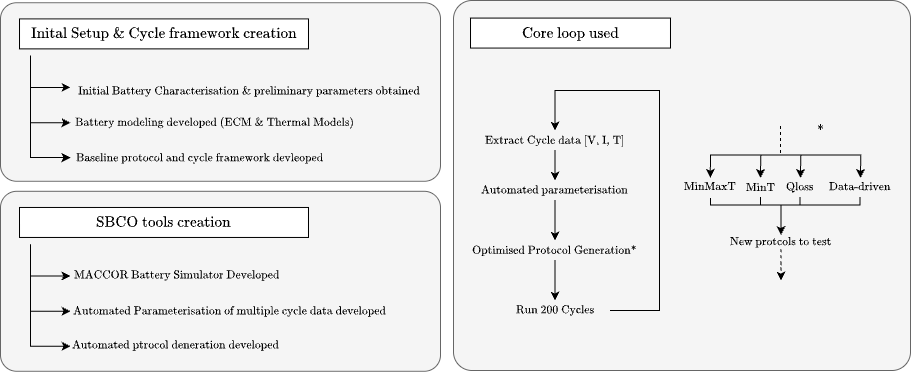

The diagram above was exported from draw.io. Its source (the exported page's mxGraphModel, read from the mxfile embedded in the PNG):
<mxGraphModel dx="1368" dy="1107" grid="1" gridSize="10" guides="1" tooltips="1" connect="1" arrows="1" fold="1" page="1" pageScale="1" pageWidth="827" pageHeight="1169" math="1" shadow="0">
  <root>
    <mxCell id="0" />
    <mxCell id="1" parent="0" />
    <mxCell id="2" parent="1" style="rounded=1;whiteSpace=wrap;html=1;fillColor=#f5f5f5;strokeColor=#666666;fontColor=#333333;arcSize=9;movable=1;resizable=1;rotatable=1;deletable=1;editable=1;locked=0;connectable=1;" value="" vertex="1">
      <mxGeometry height="178.59" width="440" x="3980" y="4432.21" as="geometry" />
    </mxCell>
    <mxCell id="3" parent="1" style="rounded=0;whiteSpace=wrap;html=1;movable=1;resizable=1;rotatable=1;deletable=1;editable=1;locked=0;connectable=1;fontSize=13;" value="&lt;span&gt;\(\text{Inital Setup \&amp;amp; Cycle framework creation}\)&lt;/span&gt;" vertex="1">
      <mxGeometry height="30" width="289" x="3999" y="4448.38" as="geometry" />
    </mxCell>
    <mxCell id="4" edge="1" parent="1" style="endArrow=classic;html=1;rounded=0;movable=1;resizable=1;rotatable=1;deletable=1;editable=1;locked=0;connectable=1;" value="">
      <mxGeometry height="50" relative="1" width="50" as="geometry">
        <Array as="points">
          <mxPoint x="4010" y="4516.89" />
          <mxPoint x="4029" y="4516.89" />
        </Array>
        <mxPoint x="4010" y="4485.1" as="sourcePoint" />
        <mxPoint x="4050" y="4516.89" as="targetPoint" />
      </mxGeometry>
    </mxCell>
    <mxCell id="5" parent="1" style="rounded=0;whiteSpace=wrap;html=1;fillColor=none;fontSize=10;movable=1;resizable=1;rotatable=1;deletable=1;editable=1;locked=0;connectable=1;strokeColor=none;" value="&lt;font&gt;\(\text{Initial Battery Characterisation \&amp;amp; preliminary parameters obtained}\)&lt;/font&gt;" vertex="1">
      <mxGeometry height="40" width="359" x="4050" y="4500.8" as="geometry" />
    </mxCell>
    <mxCell id="6" edge="1" parent="1" style="endArrow=classic;html=1;rounded=0;entryX=0;entryY=0.5;entryDx=0;entryDy=0;movable=1;resizable=1;rotatable=1;deletable=1;editable=1;locked=0;connectable=1;" target="7" value="">
      <mxGeometry height="50" relative="1" width="50" as="geometry">
        <Array as="points">
          <mxPoint x="4010" y="4552.21" />
          <mxPoint x="4018" y="4552.21" />
        </Array>
        <mxPoint x="4010" y="4516.89" as="sourcePoint" />
        <mxPoint x="4049" y="4576.89" as="targetPoint" />
      </mxGeometry>
    </mxCell>
    <mxCell id="7" parent="1" style="rounded=0;whiteSpace=wrap;html=1;fillColor=none;fontSize=10;movable=1;resizable=1;rotatable=1;deletable=1;editable=1;locked=0;connectable=1;strokeColor=none;" value="&lt;font&gt;\(\text{Battery modeling developed (ECM \&amp;amp; Thermal Models)}\)&lt;/font&gt;" vertex="1">
      <mxGeometry height="40" width="289" x="4050" y="4532.21" as="geometry" />
    </mxCell>
    <mxCell id="8" parent="1" style="rounded=0;whiteSpace=wrap;html=1;fillColor=none;fontSize=10;movable=1;resizable=1;rotatable=1;deletable=1;editable=1;locked=0;connectable=1;strokeColor=none;" value="&lt;font&gt;\(\text{Baseline protocol and cycle framework devleoped}\)&lt;/font&gt;" vertex="1">
      <mxGeometry height="40" width="259" x="4050" y="4568.1900000000005" as="geometry" />
    </mxCell>
    <mxCell id="9" parent="1" style="rounded=1;whiteSpace=wrap;html=1;fillColor=#f5f5f5;strokeColor=#666666;fontColor=#333333;arcSize=5;movable=1;resizable=1;rotatable=1;deletable=1;editable=1;locked=0;connectable=1;" value="" vertex="1">
      <mxGeometry height="370" width="457" x="4433" y="4430" as="geometry" />
    </mxCell>
    <mxCell id="10" parent="1" style="rounded=0;whiteSpace=wrap;html=1;fontSize=13;" value="&lt;span&gt;\(\text{Core loop used}\)&lt;/span&gt;" vertex="1">
      <mxGeometry height="30" width="200" x="4450" y="4447.58" as="geometry" />
    </mxCell>
    <mxCell id="11" edge="1" parent="1" source="12" style="edgeStyle=orthogonalEdgeStyle;rounded=0;orthogonalLoop=1;jettySize=auto;html=1;exitX=0.5;exitY=1;exitDx=0;exitDy=0;entryX=0.5;entryY=0;entryDx=0;entryDy=0;" target="14">
      <mxGeometry relative="1" as="geometry" />
    </mxCell>
    <mxCell id="12" parent="1" style="rounded=0;whiteSpace=wrap;html=1;fillColor=none;fontSize=10;strokeColor=none;" value="&lt;font&gt;\(\text{Extract Cycle data [V, I, T]}\)&lt;/font&gt;" vertex="1">
      <mxGeometry height="20" width="185" x="4442" y="4560" as="geometry" />
    </mxCell>
    <mxCell id="13" edge="1" parent="1" source="14" style="edgeStyle=orthogonalEdgeStyle;rounded=0;orthogonalLoop=1;jettySize=auto;html=1;exitX=0.5;exitY=1;exitDx=0;exitDy=0;entryX=0.5;entryY=0;entryDx=0;entryDy=0;" target="16">
      <mxGeometry relative="1" as="geometry" />
    </mxCell>
    <mxCell id="14" parent="1" style="rounded=0;whiteSpace=wrap;html=1;fillColor=none;fontSize=10;strokeColor=none;" value="&lt;font&gt;\(\text{Automated parameterisation}\)&lt;/font&gt;" vertex="1">
      <mxGeometry height="20" width="289" x="4390" y="4610" as="geometry" />
    </mxCell>
    <mxCell id="15" edge="1" parent="1" source="16" style="edgeStyle=orthogonalEdgeStyle;rounded=0;orthogonalLoop=1;jettySize=auto;html=1;exitX=0.5;exitY=1;exitDx=0;exitDy=0;entryX=0.5;entryY=0;entryDx=0;entryDy=0;" target="18">
      <mxGeometry relative="1" as="geometry" />
    </mxCell>
    <mxCell id="16" parent="1" style="rounded=0;whiteSpace=wrap;html=1;fillColor=none;fontSize=10;strokeColor=none;" value="&lt;font&gt;\(\text{Optimised Protocol Generation*}\)&lt;/font&gt;" vertex="1">
      <mxGeometry height="20" width="289" x="4390" y="4670" as="geometry" />
    </mxCell>
    <mxCell id="17" edge="1" parent="1" source="18" style="edgeStyle=orthogonalEdgeStyle;rounded=0;orthogonalLoop=1;jettySize=auto;html=1;entryX=0.5;entryY=0;entryDx=0;entryDy=0;" target="12">
      <mxGeometry relative="1" as="geometry">
        <Array as="points">
          <mxPoint x="4639" y="4740" />
          <mxPoint x="4639" y="4520" />
          <mxPoint x="4535" y="4520" />
        </Array>
      </mxGeometry>
    </mxCell>
    <mxCell id="18" parent="1" style="rounded=0;whiteSpace=wrap;html=1;fillColor=none;fontSize=10;strokeColor=none;" value="&lt;font&gt;\(\text{Run 200 Cycles}\)&lt;/font&gt;" vertex="1">
      <mxGeometry height="20" width="110" x="4479.5" y="4730" as="geometry" />
    </mxCell>
    <mxCell id="19" parent="1" style="rounded=0;whiteSpace=wrap;html=1;fillColor=none;fontSize=12;strokeColor=none;" value="&lt;font&gt;\(\text{*}\)&lt;/font&gt;" vertex="1">
      <mxGeometry height="20" width="19" x="4790.5" y="4550" as="geometry" />
    </mxCell>
    <mxCell id="20" edge="1" parent="1" source="21" style="edgeStyle=orthogonalEdgeStyle;rounded=0;orthogonalLoop=1;jettySize=auto;html=1;entryX=0.5;entryY=0;entryDx=0;entryDy=0;" target="35">
      <mxGeometry relative="1" as="geometry">
        <Array as="points">
          <mxPoint x="4690" y="4634.5" />
          <mxPoint x="4761" y="4634.5" />
        </Array>
      </mxGeometry>
    </mxCell>
    <mxCell id="21" parent="1" style="rounded=0;whiteSpace=wrap;html=1;fillColor=none;fontSize=10;strokeColor=none;" value="&lt;font&gt;\(\text{MinMaxT}\)&lt;/font&gt;" vertex="1">
      <mxGeometry height="20" width="60" x="4660" y="4607.39" as="geometry" />
    </mxCell>
    <mxCell id="22" edge="1" parent="1" source="23" style="edgeStyle=orthogonalEdgeStyle;rounded=0;orthogonalLoop=1;jettySize=auto;html=1;entryX=0.5;entryY=0;entryDx=0;entryDy=0;" target="35">
      <mxGeometry relative="1" as="geometry">
        <Array as="points">
          <mxPoint x="4740" y="4634.5" />
          <mxPoint x="4761" y="4634.5" />
        </Array>
      </mxGeometry>
    </mxCell>
    <mxCell id="23" parent="1" style="rounded=0;whiteSpace=wrap;html=1;fillColor=none;fontSize=10;strokeColor=none;" value="&lt;font&gt;\(\text{MinT}\)&lt;/font&gt;" vertex="1">
      <mxGeometry height="20" width="60" x="4710" y="4606.5" as="geometry" />
    </mxCell>
    <mxCell id="24" edge="1" parent="1" source="25" style="edgeStyle=orthogonalEdgeStyle;rounded=0;orthogonalLoop=1;jettySize=auto;html=1;entryX=0.5;entryY=0;entryDx=0;entryDy=0;" target="35">
      <mxGeometry relative="1" as="geometry">
        <Array as="points">
          <mxPoint x="4780" y="4634.5" />
          <mxPoint x="4761" y="4634.5" />
        </Array>
      </mxGeometry>
    </mxCell>
    <mxCell id="25" parent="1" style="rounded=0;whiteSpace=wrap;html=1;fillColor=none;fontSize=10;strokeColor=none;" value="&lt;font&gt;\(\text{Qloss}\)&lt;/font&gt;" vertex="1">
      <mxGeometry height="20" width="60" x="4749.5" y="4606.5" as="geometry" />
    </mxCell>
    <mxCell id="26" edge="1" parent="1" source="27" style="edgeStyle=orthogonalEdgeStyle;rounded=0;orthogonalLoop=1;jettySize=auto;html=1;entryX=0.5;entryY=0;entryDx=0;entryDy=0;" target="35">
      <mxGeometry relative="1" as="geometry">
        <Array as="points">
          <mxPoint x="4839" y="4634.5" />
          <mxPoint x="4761" y="4634.5" />
        </Array>
        <mxPoint x="4760" y="4654.5" as="targetPoint" />
      </mxGeometry>
    </mxCell>
    <mxCell id="27" parent="1" style="rounded=0;whiteSpace=wrap;html=1;fillColor=none;fontSize=10;strokeColor=none;" value="&lt;font&gt;\(\text{Data-driven}\)&lt;/font&gt;" vertex="1">
      <mxGeometry height="20" width="60" x="4809.5" y="4606.5" as="geometry" />
    </mxCell>
    <mxCell id="28" edge="1" parent="1" style="endArrow=none;html=1;rounded=0;endFill=0;dashed=1;" value="">
      <mxGeometry height="50" relative="1" width="50" as="geometry">
        <mxPoint x="4760" y="4555.5" as="sourcePoint" />
        <mxPoint x="4760" y="4584.5" as="targetPoint" />
      </mxGeometry>
    </mxCell>
    <mxCell id="29" edge="1" parent="1" style="endArrow=classic;html=1;rounded=0;entryX=0.5;entryY=0;entryDx=0;entryDy=0;" value="">
      <mxGeometry height="50" relative="1" width="50" as="geometry">
        <Array as="points">
          <mxPoint x="4690" y="4584.5" />
        </Array>
        <mxPoint x="4760" y="4584.5" as="sourcePoint" />
        <mxPoint x="4689.75" y="4607.39" as="targetPoint" />
      </mxGeometry>
    </mxCell>
    <mxCell id="30" edge="1" parent="1" style="endArrow=classic;html=1;rounded=0;entryX=0.5;entryY=0;entryDx=0;entryDy=0;" value="">
      <mxGeometry height="50" relative="1" width="50" as="geometry">
        <Array as="points">
          <mxPoint x="4740.25" y="4584.5" />
        </Array>
        <mxPoint x="4760" y="4584.5" as="sourcePoint" />
        <mxPoint x="4740" y="4607.39" as="targetPoint" />
      </mxGeometry>
    </mxCell>
    <mxCell id="31" edge="1" parent="1" style="endArrow=classic;html=1;rounded=0;entryX=0.5;entryY=0;entryDx=0;entryDy=0;" value="">
      <mxGeometry height="50" relative="1" width="50" as="geometry">
        <Array as="points">
          <mxPoint x="4780.25" y="4584.5" />
        </Array>
        <mxPoint x="4760" y="4584.5" as="sourcePoint" />
        <mxPoint x="4780" y="4607.39" as="targetPoint" />
      </mxGeometry>
    </mxCell>
    <mxCell id="32" edge="1" parent="1" style="endArrow=classic;html=1;rounded=0;entryX=0.5;entryY=0;entryDx=0;entryDy=0;" value="">
      <mxGeometry height="50" relative="1" width="50" as="geometry">
        <Array as="points">
          <mxPoint x="4840.25" y="4584.5" />
        </Array>
        <mxPoint x="4780" y="4584.5" as="sourcePoint" />
        <mxPoint x="4840" y="4607.39" as="targetPoint" />
      </mxGeometry>
    </mxCell>
    <mxCell id="33" edge="1" parent="1" style="endArrow=classic;html=1;rounded=0;entryX=0;entryY=0.5;entryDx=0;entryDy=0;movable=1;resizable=1;rotatable=1;deletable=1;editable=1;locked=0;connectable=1;" value="">
      <mxGeometry height="50" relative="1" width="50" as="geometry">
        <Array as="points">
          <mxPoint x="4010" y="4587.12" />
          <mxPoint x="4018" y="4587.12" />
        </Array>
        <mxPoint x="4010" y="4544.8" as="sourcePoint" />
        <mxPoint x="4050" y="4587.12" as="targetPoint" />
      </mxGeometry>
    </mxCell>
    <mxCell id="34" edge="1" parent="1" source="35" style="edgeStyle=orthogonalEdgeStyle;rounded=0;orthogonalLoop=1;jettySize=auto;html=1;dashed=1;">
      <mxGeometry relative="1" as="geometry">
        <mxPoint x="4760.5" y="4710" as="targetPoint" />
      </mxGeometry>
    </mxCell>
    <mxCell id="35" parent="1" style="rounded=0;whiteSpace=wrap;html=1;fillColor=none;fontSize=10;strokeColor=none;" value="&lt;font&gt;\(\text{New protcols to test}\)&lt;/font&gt;" vertex="1">
      <mxGeometry height="14.3" width="60" x="4730.5" y="4664.5" as="geometry" />
    </mxCell>
    <mxCell id="36" parent="1" style="rounded=1;whiteSpace=wrap;html=1;fillColor=#f5f5f5;strokeColor=#666666;fontColor=#333333;arcSize=9;movable=1;resizable=1;rotatable=1;deletable=1;editable=1;locked=0;connectable=1;" value="" vertex="1">
      <mxGeometry height="180" width="440" x="3980" y="4620.8" as="geometry" />
    </mxCell>
    <mxCell id="37" parent="1" style="rounded=0;whiteSpace=wrap;html=1;movable=1;resizable=1;rotatable=1;deletable=1;editable=1;locked=0;connectable=1;fontSize=13;" value="&lt;span&gt;\(\text{SBCO tools creation}\)&lt;/span&gt;" vertex="1">
      <mxGeometry height="30" width="289" x="3999" y="4636.97" as="geometry" />
    </mxCell>
    <mxCell id="38" edge="1" parent="1" style="endArrow=classic;html=1;rounded=0;movable=1;resizable=1;rotatable=1;deletable=1;editable=1;locked=0;connectable=1;" value="">
      <mxGeometry height="50" relative="1" width="50" as="geometry">
        <Array as="points">
          <mxPoint x="4010" y="4705.4800000000005" />
          <mxPoint x="4029" y="4705.4800000000005" />
        </Array>
        <mxPoint x="4010" y="4673.6900000000005" as="sourcePoint" />
        <mxPoint x="4050" y="4705.4800000000005" as="targetPoint" />
      </mxGeometry>
    </mxCell>
    <mxCell id="39" parent="1" style="rounded=0;whiteSpace=wrap;html=1;fillColor=none;fontSize=10;movable=1;resizable=1;rotatable=1;deletable=1;editable=1;locked=0;connectable=1;strokeColor=none;" value="&lt;font&gt;\(\text{MACCOR Battery Simulator Developed}\)&lt;/font&gt;" vertex="1">
      <mxGeometry height="25" width="214" x="4050" y="4692.8" as="geometry" />
    </mxCell>
    <mxCell id="40" edge="1" parent="1" style="endArrow=classic;html=1;rounded=0;entryX=0;entryY=0.5;entryDx=0;entryDy=0;movable=1;resizable=1;rotatable=1;deletable=1;editable=1;locked=0;connectable=1;" target="41" value="">
      <mxGeometry height="50" relative="1" width="50" as="geometry">
        <Array as="points">
          <mxPoint x="4010" y="4740.8" />
          <mxPoint x="4018" y="4740.8" />
        </Array>
        <mxPoint x="4010" y="4705.4800000000005" as="sourcePoint" />
        <mxPoint x="4049" y="4765.4800000000005" as="targetPoint" />
      </mxGeometry>
    </mxCell>
    <mxCell id="41" parent="1" style="rounded=0;whiteSpace=wrap;html=1;fillColor=none;fontSize=10;movable=1;resizable=1;rotatable=1;deletable=1;editable=1;locked=0;connectable=1;strokeColor=none;" value="&lt;font&gt;\(\text{Automated Parameterisation of multiple cycle data developed}\)&lt;/font&gt;" vertex="1">
      <mxGeometry height="20" width="320" x="4050" y="4730.8" as="geometry" />
    </mxCell>
    <mxCell id="42" parent="1" style="rounded=0;whiteSpace=wrap;html=1;fillColor=none;fontSize=10;movable=1;resizable=1;rotatable=1;deletable=1;editable=1;locked=0;connectable=1;strokeColor=none;" value="&lt;font&gt;\(\text{Automated ptrocol deneration developed}\)&lt;/font&gt;" vertex="1">
      <mxGeometry height="20" width="259" x="4026" y="4764.8" as="geometry" />
    </mxCell>
    <mxCell id="43" edge="1" parent="1" style="endArrow=classic;html=1;rounded=0;entryX=0;entryY=0.5;entryDx=0;entryDy=0;movable=1;resizable=1;rotatable=1;deletable=1;editable=1;locked=0;connectable=1;" value="">
      <mxGeometry height="50" relative="1" width="50" as="geometry">
        <Array as="points">
          <mxPoint x="4010" y="4775.71" />
          <mxPoint x="4018" y="4775.71" />
        </Array>
        <mxPoint x="4010" y="4733.39" as="sourcePoint" />
        <mxPoint x="4050" y="4775.71" as="targetPoint" />
      </mxGeometry>
    </mxCell>
  </root>
</mxGraphModel>